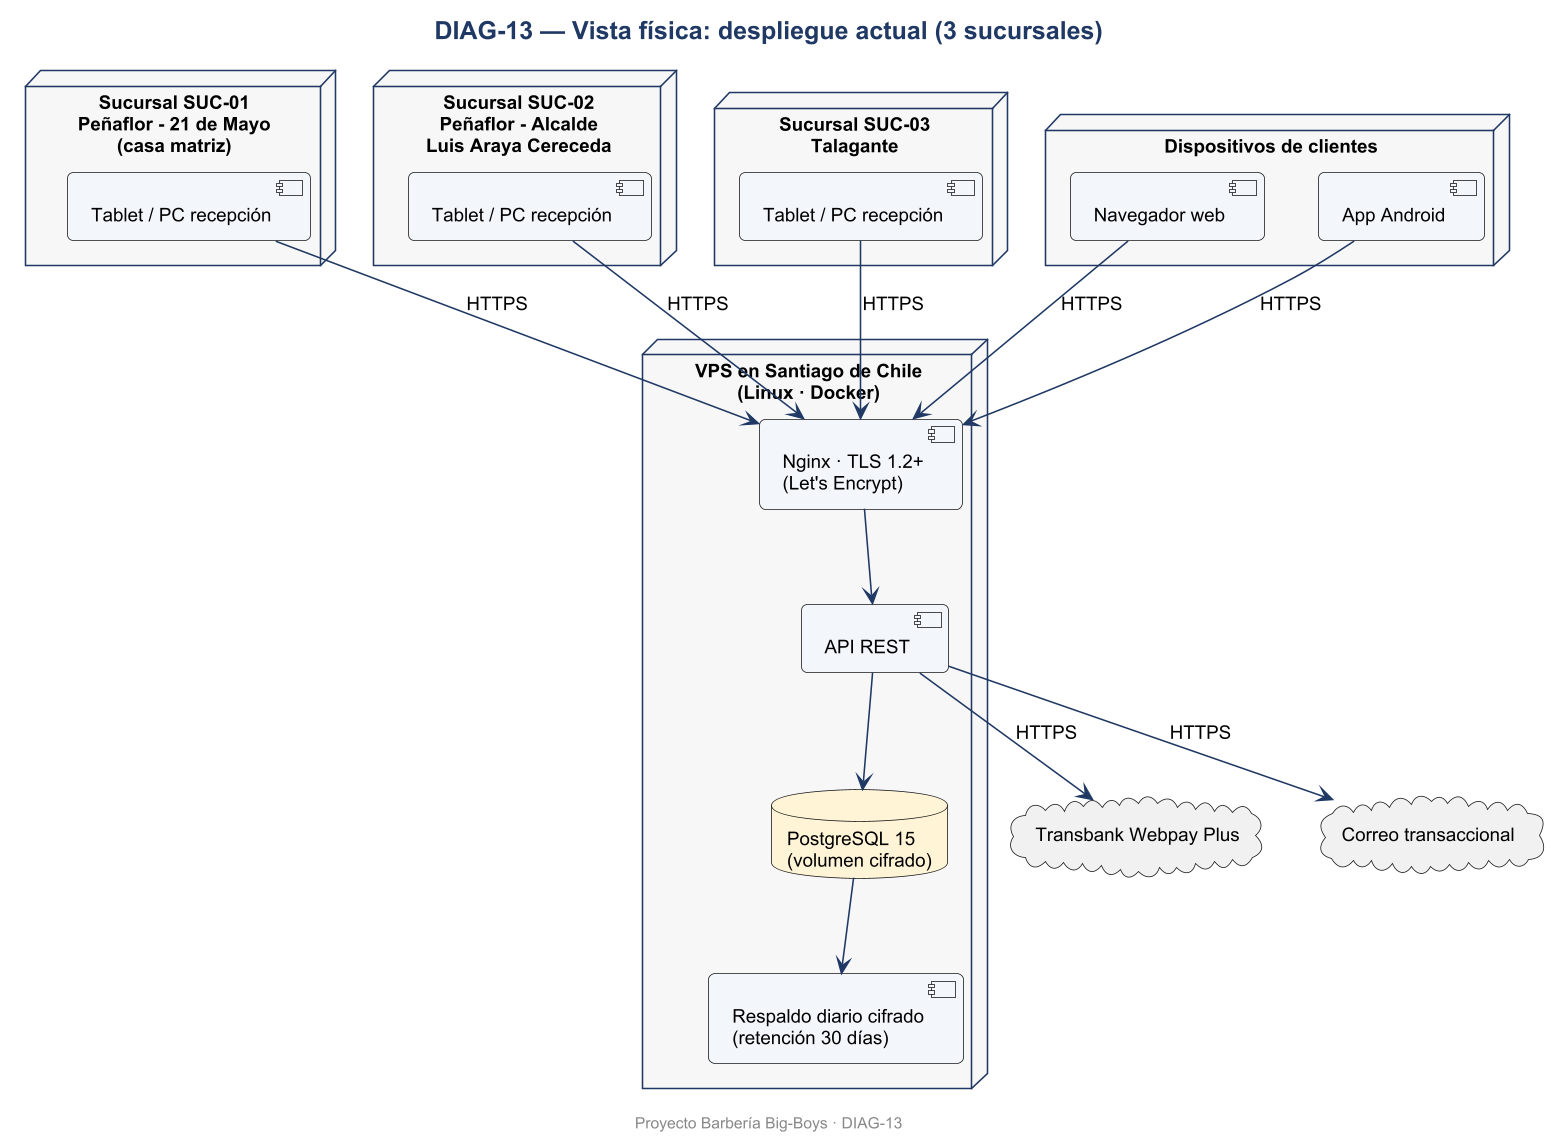

The diagram above was rendered by PlantUML. Its source (embedded in the PNG):
@startuml DIAG-13
skinparamlocked dpi 150
skinparam defaultFontName Arial
skinparam defaultFontSize 12
skinparam shadowing false
skinparam roundcorner 8
skinparam titleFontSize 16
skinparam titleFontStyle bold
skinparam titleFontColor #1F3864
skinparam ArrowColor #1F3864
skinparam BorderColor #1F3864
skinparam BackgroundColor #FFFFFF
skinparam class {
  BackgroundColor #F3F6FB
  HeaderBackgroundColor #DCE6F2
  BorderColor #1F3864
}
skinparam usecase {
  BackgroundColor #F3F6FB
  BorderColor #1F3864
}
skinparam actorBorderColor #1F3864
skinparam packageBorderColor #1F3864
skinparam componentBackgroundColor #F3F6FB
skinparam nodeBackgroundColor #F7F7F7
skinparam databaseBackgroundColor #FFF4D6
skinparam activityBackgroundColor #F3F6FB
skinparam activityBorderColor #1F3864
skinparam stateBackgroundColor #F3F6FB
skinparam stateBorderColor #1F3864
skinparam sequenceParticipantBackgroundColor #F3F6FB
skinparam sequenceLifeLineBorderColor #8899AA
skinparam noteBackgroundColor #FFF9E6
skinparam noteBorderColor #C9A227

title DIAG-13 — Vista física: despliegue actual (3 sucursales)
node "Sucursal SUC-01\nPeñaflor - 21 de Mayo\n(casa matriz)" as S1 {
  [Tablet / PC recepción] as T1
}
node "Sucursal SUC-02\nPeñaflor - Alcalde\nLuis Araya Cereceda" as S2 {
  [Tablet / PC recepción] as T2
}
node "Sucursal SUC-03\nTalagante" as S3 {
  [Tablet / PC recepción] as T3
}
node "Dispositivos de clientes" as CL {
  [Navegador web] as NAV
  [App Android] as AND
}
node "VPS en Santiago de Chile\n(Linux · Docker)" as VPS {
  [Nginx · TLS 1.2+\n(Let's Encrypt)] as NG
  [API REST] as API
  database "PostgreSQL 15\n(volumen cifrado)" as PG
  [Respaldo diario cifrado\n(retención 30 días)] as BK
}
cloud "Transbank Webpay Plus" as WP
cloud "Correo transaccional" as ML
T1 --> NG : HTTPS
T2 --> NG : HTTPS
T3 --> NG : HTTPS
NAV --> NG : HTTPS
AND --> NG : HTTPS
NG --> API
API --> PG
PG --> BK
API --> WP : HTTPS
API --> ML : HTTPS

footer Proyecto Barbería Big-Boys · DIAG-13
@enduml